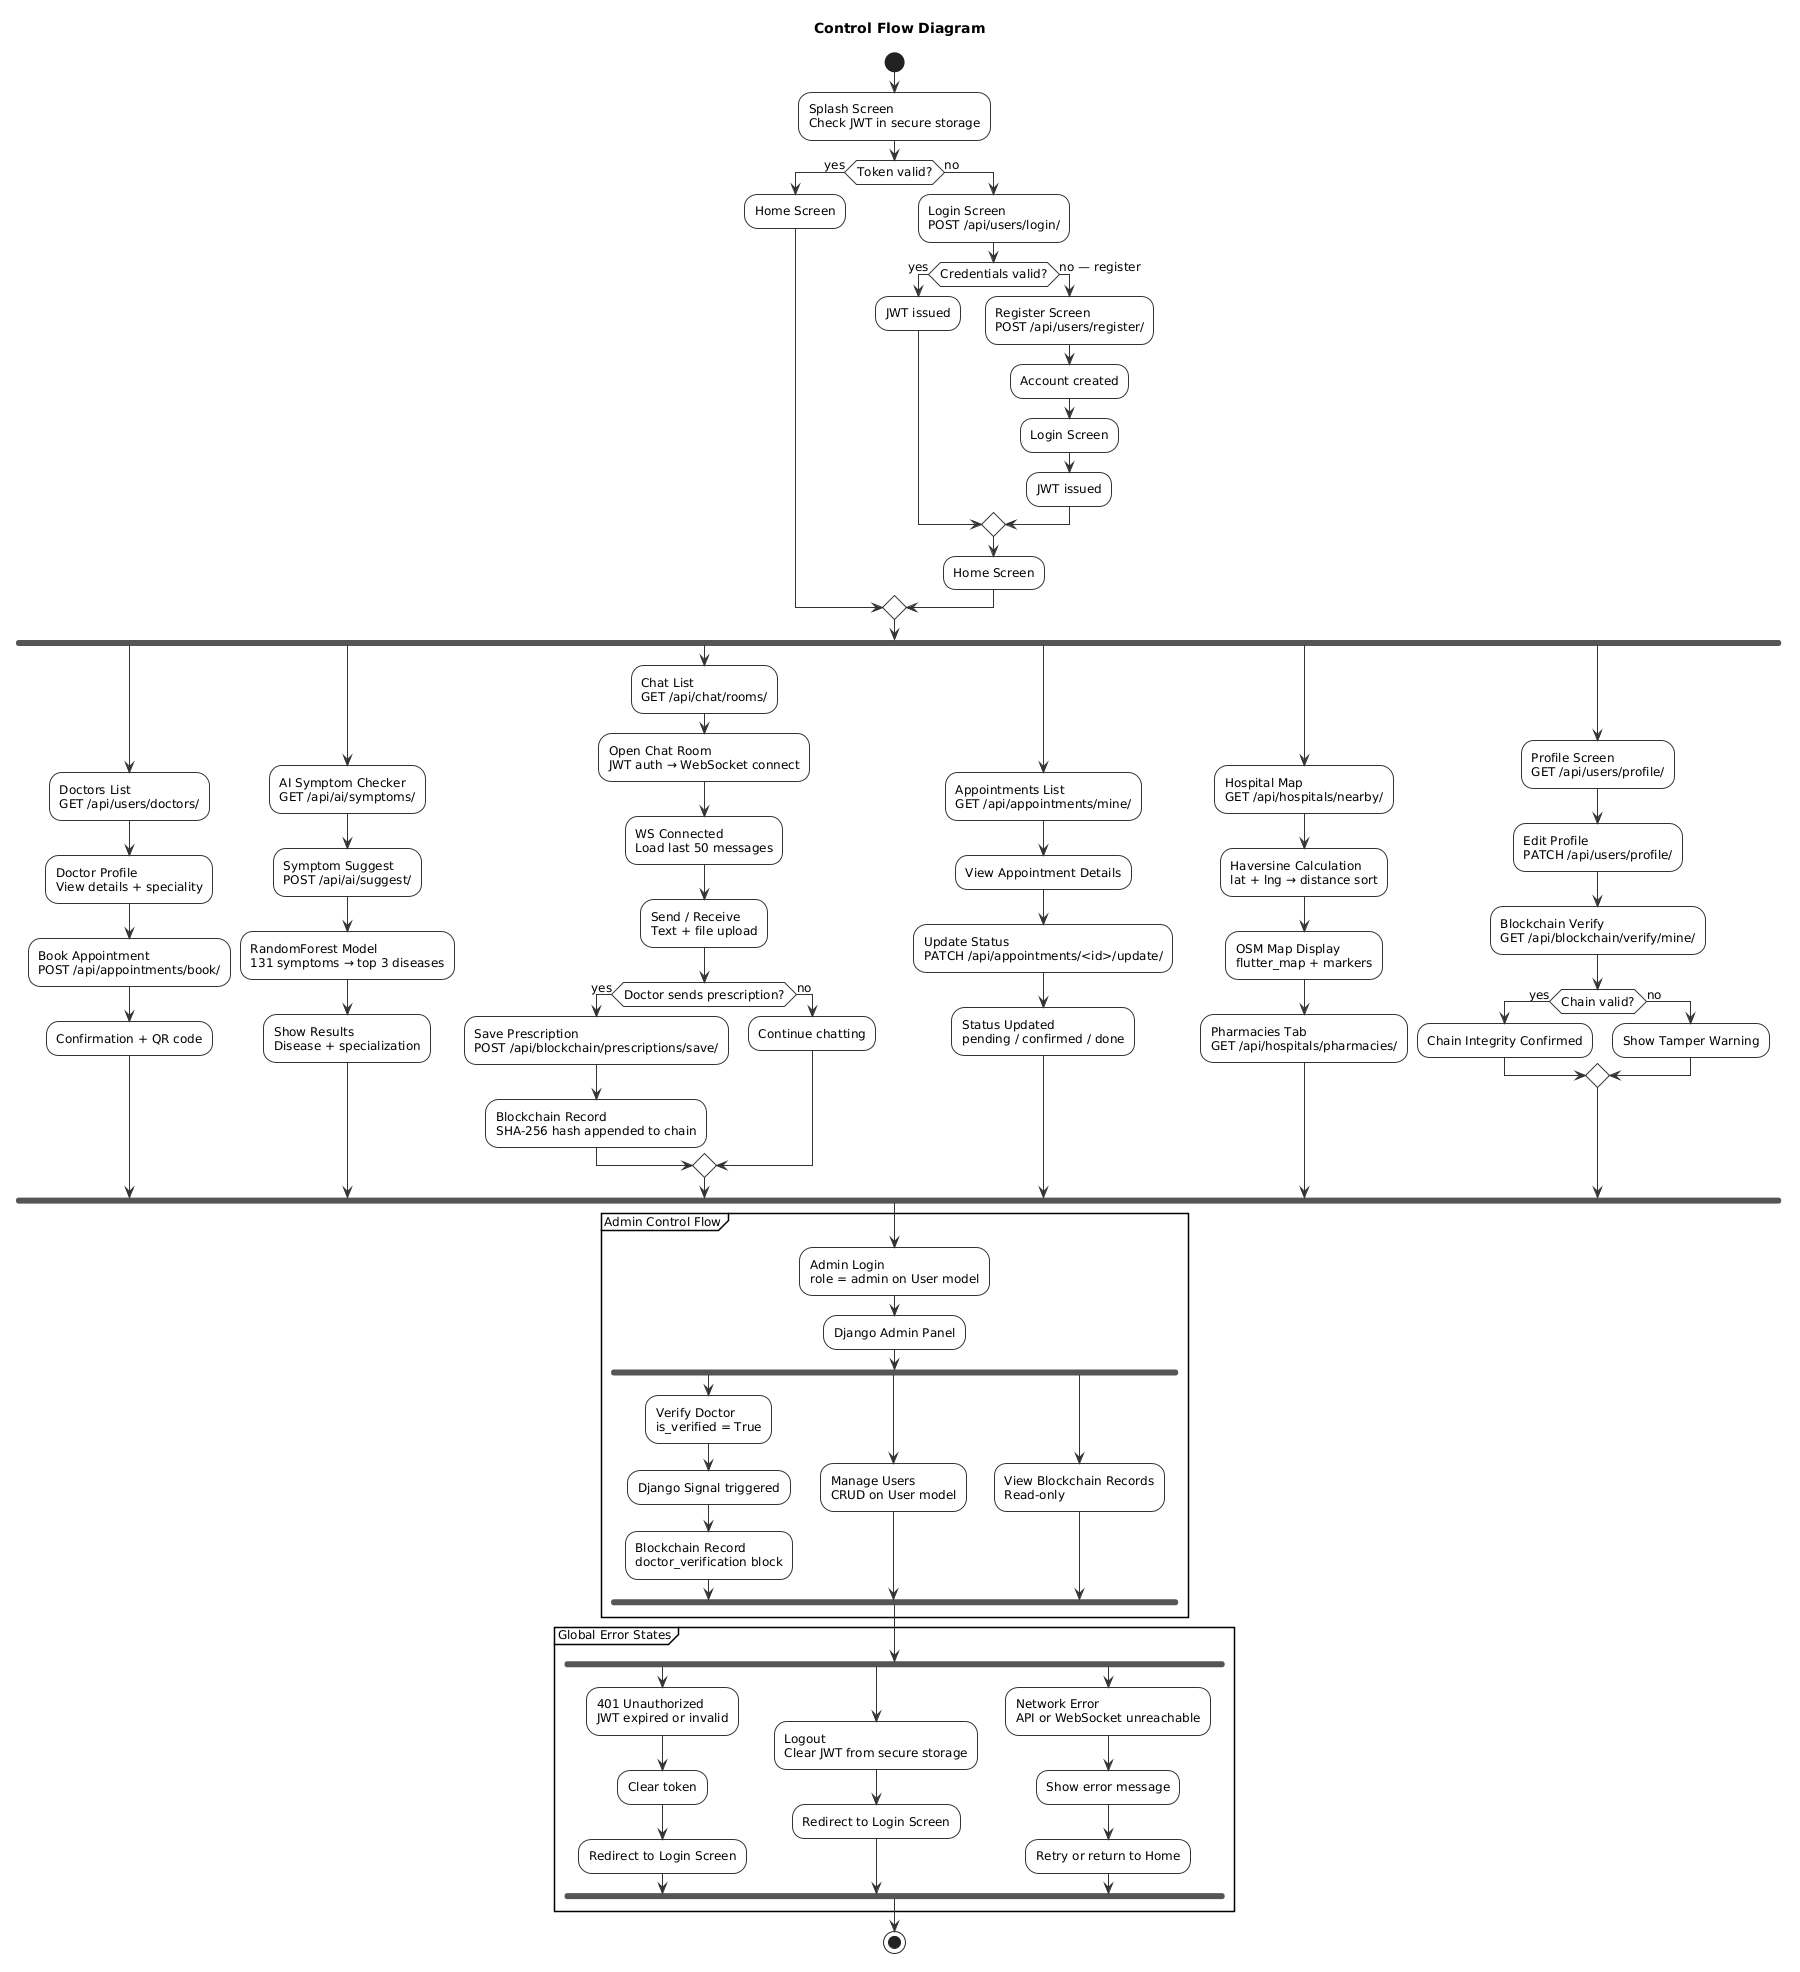

The diagram above was rendered by PlantUML. Its source (embedded in the PNG):
@startuml
skinparam defaultFontName Arial
skinparam defaultFontSize 12
skinparam ArrowColor #333333
skinparam ActivityBackgroundColor #FFFFFF
skinparam ActivityBorderColor #333333
skinparam ActivityBorderThickness 1
skinparam ActivityDiamondBackgroundColor #FFFFFF
skinparam ActivityDiamondBorderColor #333333
skinparam linetype ortho

title Control Flow Diagram

start

:Splash Screen\nCheck JWT in secure storage;

if (Token valid?) then (yes)
  :Home Screen;
else (no)
  :Login Screen\nPOST /api/users/login/;
  if (Credentials valid?) then (yes)
    :JWT issued;
  else (no — register)
    :Register Screen\nPOST /api/users/register/;
    :Account created;
    :Login Screen;
    :JWT issued;
  endif
  :Home Screen;
endif

fork
  :Doctors List\nGET /api/users/doctors/;
  :Doctor Profile\nView details + speciality;
  :Book Appointment\nPOST /api/appointments/book/;
  :Confirmation + QR code;

fork again
  :AI Symptom Checker\nGET /api/ai/symptoms/;
  :Symptom Suggest\nPOST /api/ai/suggest/;
  :RandomForest Model\n131 symptoms → top 3 diseases;
  :Show Results\nDisease + specialization;

fork again
  :Chat List\nGET /api/chat/rooms/;
  :Open Chat Room\nJWT auth → WebSocket connect;
  :WS Connected\nLoad last 50 messages;
  :Send / Receive\nText + file upload;
  if (Doctor sends prescription?) then (yes)
    :Save Prescription\nPOST /api/blockchain/prescriptions/save/;
    :Blockchain Record\nSHA-256 hash appended to chain;
  else (no)
    :Continue chatting;
  endif

fork again
  :Appointments List\nGET /api/appointments/mine/;
  :View Appointment Details;
  :Update Status\nPATCH /api/appointments/<id>/update/;
  :Status Updated\npending / confirmed / done;

fork again
  :Hospital Map\nGET /api/hospitals/nearby/;
  :Haversine Calculation\nlat + lng → distance sort;
  :OSM Map Display\nflutter_map + markers;
  :Pharmacies Tab\nGET /api/hospitals/pharmacies/;

fork again
  :Profile Screen\nGET /api/users/profile/;
  :Edit Profile\nPATCH /api/users/profile/;
  :Blockchain Verify\nGET /api/blockchain/verify/mine/;
  if (Chain valid?) then (yes)
    :Chain Integrity Confirmed;
  else (no)
    :Show Tamper Warning;
  endif

end fork

partition "Admin Control Flow" {
  :Admin Login\nrole = admin on User model;
  :Django Admin Panel;
  fork
    :Verify Doctor\nis_verified = True;
    :Django Signal triggered;
    :Blockchain Record\ndoctor_verification block;
  fork again
    :Manage Users\nCRUD on User model;
  fork again
    :View Blockchain Records\nRead-only;
  end fork
}

partition "Global Error States" {
  fork
    :401 Unauthorized\nJWT expired or invalid;
    :Clear token;
    :Redirect to Login Screen;
  fork again
    :Logout\nClear JWT from secure storage;
    :Redirect to Login Screen;
  fork again
    :Network Error\nAPI or WebSocket unreachable;
    :Show error message;
    :Retry or return to Home;
  end fork
}

stop
@enduml